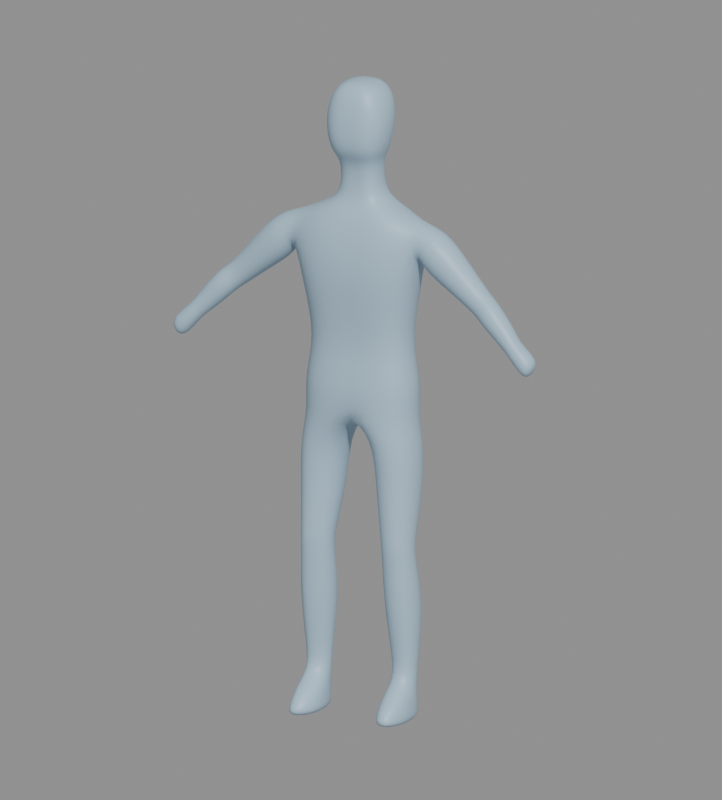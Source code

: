# Source: cage_humain.blend  (saved by Blender 5.3.31; exported with 4.5.12 LTS)
import bpy
from mathutils import Matrix  # noqa: F401  (used for matrix-valued properties, if any)

bpy.ops.wm.read_factory_settings(use_empty=True)
scene = bpy.context.scene
scene.name = 'Atelier · cage humaine'

# ---- collections
col_studio = bpy.data.collections.new('Studio'); scene.collection.children.link(col_studio)

# ---- materials (node trees are filled in below, after node groups)
mat_argile_bleue = bpy.data.materials.new('Argile bleue')
mat_argile_bleue.diffuse_color = (0.41, 0.58, 0.72, 1.0)

# ---- material node trees
mat_argile_bleue.use_nodes = True; mat_argile_bleue.node_tree.nodes.clear()
_N = mat_argile_bleue.node_tree.nodes; _L = mat_argile_bleue.node_tree.links
n0 = _N.new('ShaderNodeBsdfPrincipled'); n0.name = 'Principled BSDF'; n0.location = (-200, 100)
n0.inputs[0].default_value = (0.41, 0.58, 0.72, 1.0)
n0.inputs[10].default_value = 0.005
n1 = _N.new('ShaderNodeOutputMaterial'); n1.name = 'Material Output'; n1.location = (200, 100)
_L.new(n0.outputs[0], n1.inputs[0])
n1.is_active_output = True

# ---- cameras
cam_vue_de_contr_le = bpy.data.cameras.new('Vue de contrôle')
cam_vue_de_contr_le.type = 'ORTHO'
cam_vue_de_contr_le.clip_end = 200.0
cam_vue_de_contr_le.ortho_scale = 2.22

# ---- meshes
me_geo_cage_humaine = bpy.data.meshes.new('GEO_Cage_Humaine')
me_geo_cage_humaine.from_pydata([(0.162, -0.0397, 0.87), (0.162, 0.0637, 0.87), (0.09234, 0.106, 0.87), (0.0, 0.106, 0.87), (-0.09234, 0.106, 0.87), (-0.162, 0.0637, 0.87), (-0.162, -0.0397, 0.87), (-0.09234, -0.082, 0.87), (0.0, -0.082, 0.87), (0.09234, -0.082, 0.87), (0.172, -0.0419, 0.97), (0.172, 0.0659, 0.97), (0.09804, 0.11, 0.97), (0.0, 0.11, 0.97), (-0.09804, 0.11, 0.97), (-0.172, 0.0659, 0.97), (-0.172, -0.0419, 0.97), (-0.09804, -0.086, 0.97), (0.0, -0.086, 0.97), (0.09804, -0.086, 0.97), (0.142, -0.028, 1.08), (0.142, 0.06, 1.08), (0.08094, 0.096, 1.08), (0.0, 0.096, 1.08), (-0.08094, 0.096, 1.08), (-0.142, 0.06, 1.08), (-0.142, -0.028, 1.08), (-0.08094, -0.064, 1.08), (0.0, -0.064, 1.08), (0.08094, -0.064, 1.08), (0.173, -0.04855, 1.24), (0.173, 0.06255, 1.24), (0.09861, 0.108, 1.24), (0.0, 0.108, 1.24), (-0.09861, 0.108, 1.24), (-0.173, 0.06255, 1.24), (-0.173, -0.04855, 1.24), (-0.09861, -0.094, 1.24), (0.0, -0.094, 1.24), (0.09861, -0.094, 1.24), (0.197, -0.0528, 1.35), (0.197, 0.0528, 1.35), (0.1123, 0.096, 1.35), (0.0, 0.096, 1.35), (-0.1123, 0.096, 1.35), (-0.197, 0.0528, 1.35), (-0.197, -0.0528, 1.35), (-0.1123, -0.096, 1.35), (0.0, -0.096, 1.35), (0.1123, -0.096, 1.35), (0.181, -0.03665, 1.44), (0.181, 0.05465, 1.44), (0.1032, 0.092, 1.44), (0.0, 0.092, 1.44), (-0.1032, 0.092, 1.44), (-0.181, 0.05465, 1.44), (-0.181, -0.03665, 1.44), (-0.1032, -0.074, 1.44), (0.0, -0.074, 1.44), (0.1032, -0.074, 1.44), (0.084, -0.0183, 1.48), (0.084, 0.0543, 1.48), (0.04788, 0.084, 1.48), (0.0, 0.084, 1.48), (-0.04788, 0.084, 1.48), (-0.084, 0.0543, 1.48), (-0.084, -0.0183, 1.48), (-0.04788, -0.048, 1.48), (0.0, -0.048, 1.48), (0.04788, -0.048, 1.48), (0.059, -0.01315, 1.52), (0.059, 0.04515, 1.52), (0.03363, 0.069, 1.52), (0.0, 0.069, 1.52), (-0.03363, 0.069, 1.52), (-0.059, 0.04515, 1.52), (-0.059, -0.01315, 1.52), (-0.03363, -0.037, 1.52), (0.0, -0.037, 1.52), (0.03363, -0.037, 1.52), (0.058, -0.01915, 1.6), (0.058, 0.03915, 1.6), (0.03306, 0.063, 1.6), (0.0, 0.063, 1.6), (-0.03306, 0.063, 1.6), (-0.058, 0.03915, 1.6), (-0.058, -0.01915, 1.6), (-0.03306, -0.043, 1.6), (0.0, -0.043, 1.6), (0.03306, -0.043, 1.6), (0.081, -0.04725, 1.63), (0.081, 0.03525, 1.63), (0.04617, 0.069, 1.63), (0.0, 0.069, 1.63), (-0.04617, 0.069, 1.63), (-0.081, 0.03525, 1.63), (-0.081, -0.04725, 1.63), (-0.04617, -0.081, 1.63), (0.0, -0.081, 1.63), (0.04617, -0.081, 1.63), (0.098, -0.04665, 1.71), (0.098, 0.04465, 1.71), (0.05586, 0.082, 1.71), (0.0, 0.082, 1.71), (-0.05586, 0.082, 1.71), (-0.098, 0.04465, 1.71), (-0.098, -0.04665, 1.71), (-0.05586, -0.084, 1.71), (0.0, -0.084, 1.71), (0.05586, -0.084, 1.71), (0.086, -0.034, 1.79), (0.086, 0.054, 1.79), (0.04902, 0.09, 1.79), (0.0, 0.09, 1.79), (-0.04902, 0.09, 1.79), (-0.086, 0.054, 1.79), (-0.086, -0.034, 1.79), (-0.04902, -0.07, 1.79), (0.0, -0.07, 1.79), (0.04902, -0.07, 1.79), (0.042, -0.01605, 1.83), (0.042, 0.04005, 1.83), (0.02394, 0.063, 1.83), (0.0, 0.063, 1.83), (-0.02394, 0.063, 1.83), (-0.042, 0.04005, 1.83), (-0.042, -0.01605, 1.83), (-0.02394, -0.039, 1.83), (0.0, -0.039, 1.83), (0.02394, -0.039, 1.83), (-0.1953, 0.067, 1.306), (-0.1953, -0.065, 1.306), (-0.2607, -0.065, 1.424), (-0.2607, 0.067, 1.424), (-0.2772, 0.052, 1.252), (-0.2772, -0.056, 1.252), (-0.3288, -0.056, 1.344), (-0.3288, 0.052, 1.344), (-0.3472, 0.038, 1.203), (-0.3472, -0.046, 1.203), (-0.3868, -0.046, 1.275), (-0.3868, 0.038, 1.275), (-0.3751, 0.03, 1.184), (-0.3751, -0.054, 1.184), (-0.4129, -0.054, 1.252), (-0.4129, 0.03, 1.252), (-0.3962, 0.023, 1.163), (-0.3962, -0.061, 1.163), (-0.4358, -0.061, 1.235), (-0.4358, 0.023, 1.235), (-0.4549, 0.01, 1.113), (-0.4549, -0.062, 1.113), (-0.4871, -0.062, 1.171), (-0.4871, 0.01, 1.171), (-0.4757, -0.002, 1.098), (-0.4757, -0.066, 1.098), (-0.5023, -0.066, 1.146), (-0.5023, -0.002, 1.146), (-0.5109, 0.001, 1.054), (-0.5109, -0.073, 1.054), (-0.5431, -0.073, 1.112), (-0.5431, 0.001, 1.112), (-0.5392, -0.009, 1.033), (-0.5392, -0.069, 1.033), (-0.5668, -0.069, 1.083), (-0.5668, -0.009, 1.083), (-0.05244, 0.08456, 0.79), (-0.1379, 0.095, 0.79), (-0.178, 0.04106, 0.79), (-0.178, -0.0355, 0.79), (-0.14, -0.079, 0.79), (-0.04076, -0.03811, 0.79), (-0.06004, 0.07464, 0.66), (-0.1396, 0.084, 0.66), (-0.177, 0.03564, 0.66), (-0.177, -0.033, 0.66), (-0.1416, -0.072, 0.66), (-0.04916, -0.03534, 0.66), (-0.07884, 0.03792, 0.54), (-0.1408, 0.045, 0.54), (-0.17, 0.00842, 0.54), (-0.17, -0.0435, 0.54), (-0.1424, -0.073, 0.54), (-0.07036, -0.04527, 0.54), (-0.08228, 0.02764, 0.5), (-0.1419, 0.034, 0.5), (-0.17, 0.00114, 0.5), (-0.17, -0.0455, 0.5), (-0.1435, -0.072, 0.5), (-0.07412, -0.04709, 0.5), (-0.08328, 0.03264, 0.46), (-0.1429, 0.039, 0.46), (-0.171, 0.00614, 0.46), (-0.171, -0.0405, 0.46), (-0.1445, -0.067, 0.46), (-0.07512, -0.04209, 0.46), (-0.08196, 0.06032, 0.34), (-0.1487, 0.068, 0.34), (-0.18, 0.02832, 0.34), (-0.18, -0.028, 0.34), (-0.1504, -0.06, 0.34), (-0.07284, -0.02992, 0.34), (-0.09848, 0.04872, 0.2), (-0.1464, 0.054, 0.2), (-0.169, 0.02672, 0.2), (-0.169, -0.012, 0.2), (-0.1477, -0.034, 0.2), (-0.09192, -0.01332, 0.2), (-0.1021, 0.0408, 0.125), (-0.1442, 0.045, 0.125), (-0.164, 0.0233, 0.125), (-0.164, -0.0075, 0.125), (-0.1453, -0.025, 0.125), (-0.09632, -0.00855, 0.125), (-0.09804, 0.04, 0.086), (-0.1484, 0.049, 0.086), (-0.172, 0.0025, 0.086), (-0.172, -0.0635, 0.086), (-0.1496, -0.101, 0.086), (-0.09116, -0.06575, 0.086), (-0.09516, 0.04264, 0.04), (-0.1502, 0.055, 0.04), (-0.176, -0.00886, 0.04), (-0.176, -0.0995, 0.04), (-0.1516, -0.151, 0.04), (-0.08764, -0.1026, 0.04), (-0.09688, 0.04316, 0.008), (-0.1507, 0.056, 0.008), (-0.176, -0.01034, 0.008), (-0.176, -0.1045, 0.008), (-0.1521, -0.158, 0.008), (-0.08952, -0.1077, 0.008), (0.1953, -0.065, 1.306), (0.1953, 0.067, 1.306), (0.2607, 0.067, 1.424), (0.2607, -0.065, 1.424), (0.2772, -0.056, 1.252), (0.2772, 0.052, 1.252), (0.3288, 0.052, 1.344), (0.3288, -0.056, 1.344), (0.3472, -0.046, 1.203), (0.3472, 0.038, 1.203), (0.3868, 0.038, 1.275), (0.3868, -0.046, 1.275), (0.3751, -0.054, 1.184), (0.3751, 0.03, 1.184), (0.4129, 0.03, 1.252), (0.4129, -0.054, 1.252), (0.3962, -0.061, 1.163), (0.3962, 0.023, 1.163), (0.4358, 0.023, 1.235), (0.4358, -0.061, 1.235), (0.4549, -0.062, 1.113), (0.4549, 0.01, 1.113), (0.4871, 0.01, 1.171), (0.4871, -0.062, 1.171), (0.4757, -0.066, 1.098), (0.4757, -0.002, 1.098), (0.5023, -0.002, 1.146), (0.5023, -0.066, 1.146), (0.5109, -0.073, 1.054), (0.5109, 0.001, 1.054), (0.5431, 0.001, 1.112), (0.5431, -0.073, 1.112), (0.5392, -0.069, 1.033), (0.5392, -0.009, 1.033), (0.5668, -0.009, 1.083), (0.5668, -0.069, 1.083), (0.05244, -0.06856, 0.79), (0.1379, -0.079, 0.79), (0.178, -0.02506, 0.79), (0.178, 0.0515, 0.79), (0.14, 0.095, 0.79), (0.04076, 0.05411, 0.79), (0.06004, -0.06264, 0.66), (0.1396, -0.072, 0.66), (0.177, -0.02364, 0.66), (0.177, 0.045, 0.66), (0.1416, 0.084, 0.66), (0.04916, 0.04734, 0.66), (0.07884, -0.06592, 0.54), (0.1408, -0.073, 0.54), (0.17, -0.03642, 0.54), (0.17, 0.0155, 0.54), (0.1424, 0.045, 0.54), (0.07036, 0.01727, 0.54), (0.08228, -0.06564, 0.5), (0.1419, -0.072, 0.5), (0.17, -0.03914, 0.5), (0.17, 0.0075, 0.5), (0.1435, 0.034, 0.5), (0.07412, 0.00909, 0.5), (0.08328, -0.06064, 0.46), (0.1429, -0.067, 0.46), (0.171, -0.03414, 0.46), (0.171, 0.0125, 0.46), (0.1445, 0.039, 0.46), (0.07512, 0.01409, 0.46), (0.08196, -0.05232, 0.34), (0.1487, -0.06, 0.34), (0.18, -0.02032, 0.34), (0.18, 0.036, 0.34), (0.1504, 0.068, 0.34), (0.07284, 0.03792, 0.34), (0.09848, -0.02872, 0.2), (0.1464, -0.034, 0.2), (0.169, -0.00672, 0.2), (0.169, 0.032, 0.2), (0.1477, 0.054, 0.2), (0.09192, 0.03332, 0.2), (0.1021, -0.0208, 0.125), (0.1442, -0.025, 0.125), (0.164, -0.0033, 0.125), (0.164, 0.0275, 0.125), (0.1453, 0.045, 0.125), (0.09632, 0.02855, 0.125), (0.09804, -0.092, 0.086), (0.1484, -0.101, 0.086), (0.172, -0.0545, 0.086), (0.172, 0.0115, 0.086), (0.1496, 0.049, 0.086), (0.09116, 0.01375, 0.086), (0.09516, -0.1386, 0.04), (0.1502, -0.151, 0.04), (0.176, -0.08714, 0.04), (0.176, 0.0035, 0.04), (0.1516, 0.055, 0.04), (0.08764, 0.00659, 0.04), (0.09688, -0.1452, 0.008), (0.1507, -0.158, 0.008), (0.176, -0.09166, 0.008), (0.176, 0.0025, 0.008), (0.1521, 0.056, 0.008), (0.08952, 0.00571, 0.008)], [], [(0, 1, 11, 10), (1, 2, 12, 11), (2, 3, 13, 12), (3, 4, 14, 13), (4, 5, 15, 14), (5, 6, 16, 15), (6, 7, 17, 16), (7, 8, 18, 17), (8, 9, 19, 18), (9, 0, 10, 19), (10, 11, 21, 20), (11, 12, 22, 21), (12, 13, 23, 22), (13, 14, 24, 23), (14, 15, 25, 24), (15, 16, 26, 25), (16, 17, 27, 26), (17, 18, 28, 27), (18, 19, 29, 28), (19, 10, 20, 29), (20, 21, 31, 30), (21, 22, 32, 31), (22, 23, 33, 32), (23, 24, 34, 33), (24, 25, 35, 34), (25, 26, 36, 35), (26, 27, 37, 36), (27, 28, 38, 37), (28, 29, 39, 38), (29, 20, 30, 39), (30, 31, 41, 40), (31, 32, 42, 41), (32, 33, 43, 42), (33, 34, 44, 43), (34, 35, 45, 44), (35, 36, 46, 45), (36, 37, 47, 46), (37, 38, 48, 47), (38, 39, 49, 48), (39, 30, 40, 49), (41, 42, 52, 51), (42, 43, 53, 52), (43, 44, 54, 53), (44, 45, 55, 54), (46, 47, 57, 56), (47, 48, 58, 57), (48, 49, 59, 58), (49, 40, 50, 59), (50, 51, 61, 60), (51, 52, 62, 61), (52, 53, 63, 62), (53, 54, 64, 63), (54, 55, 65, 64), (55, 56, 66, 65), (56, 57, 67, 66), (57, 58, 68, 67), (58, 59, 69, 68), (59, 50, 60, 69), (60, 61, 71, 70), (61, 62, 72, 71), (62, 63, 73, 72), (63, 64, 74, 73), (64, 65, 75, 74), (65, 66, 76, 75), (66, 67, 77, 76), (67, 68, 78, 77), (68, 69, 79, 78), (69, 60, 70, 79), (70, 71, 81, 80), (71, 72, 82, 81), (72, 73, 83, 82), (73, 74, 84, 83), (74, 75, 85, 84), (75, 76, 86, 85), (76, 77, 87, 86), (77, 78, 88, 87), (78, 79, 89, 88), (79, 70, 80, 89), (80, 81, 91, 90), (81, 82, 92, 91), (82, 83, 93, 92), (83, 84, 94, 93), (84, 85, 95, 94), (85, 86, 96, 95), (86, 87, 97, 96), (87, 88, 98, 97), (88, 89, 99, 98), (89, 80, 90, 99), (90, 91, 101, 100), (91, 92, 102, 101), (92, 93, 103, 102), (93, 94, 104, 103), (94, 95, 105, 104), (95, 96, 106, 105), (96, 97, 107, 106), (97, 98, 108, 107), (98, 99, 109, 108), (99, 90, 100, 109), (100, 101, 111, 110), (101, 102, 112, 111), (102, 103, 113, 112), (103, 104, 114, 113), (104, 105, 115, 114), (105, 106, 116, 115), (106, 107, 117, 116), (107, 108, 118, 117), (108, 109, 119, 118), (109, 100, 110, 119), (110, 111, 121, 120), (111, 112, 122, 121), (112, 113, 123, 122), (113, 114, 124, 123), (114, 115, 125, 124), (115, 116, 126, 125), (116, 117, 127, 126), (117, 118, 128, 127), (118, 119, 129, 128), (119, 110, 120, 129), (120, 121, 122, 123, 124, 125, 126, 127, 128, 129), (45, 46, 131, 130), (46, 56, 132, 131), (56, 55, 133, 132), (55, 45, 130, 133), (130, 131, 135, 134), (131, 132, 136, 135), (132, 133, 137, 136), (133, 130, 134, 137), (134, 135, 139, 138), (135, 136, 140, 139), (136, 137, 141, 140), (137, 134, 138, 141), (138, 139, 143, 142), (139, 140, 144, 143), (140, 141, 145, 144), (141, 138, 142, 145), (142, 143, 147, 146), (143, 144, 148, 147), (144, 145, 149, 148), (145, 142, 146, 149), (146, 147, 151, 150), (147, 148, 152, 151), (148, 149, 153, 152), (149, 146, 150, 153), (150, 151, 155, 154), (151, 152, 156, 155), (152, 153, 157, 156), (153, 150, 154, 157), (154, 155, 159, 158), (155, 156, 160, 159), (156, 157, 161, 160), (157, 154, 158, 161), (158, 159, 163, 162), (159, 160, 164, 163), (160, 161, 165, 164), (161, 158, 162, 165), (162, 163, 164, 165), (3, 166, 167, 4), (4, 167, 168, 5), (5, 168, 169, 6), (6, 169, 170, 7), (7, 170, 171, 8), (8, 171, 166, 3), (166, 172, 173, 167), (167, 173, 174, 168), (168, 174, 175, 169), (169, 175, 176, 170), (170, 176, 177, 171), (171, 177, 172, 166), (172, 178, 179, 173), (173, 179, 180, 174), (174, 180, 181, 175), (175, 181, 182, 176), (176, 182, 183, 177), (177, 183, 178, 172), (178, 184, 185, 179), (179, 185, 186, 180), (180, 186, 187, 181), (181, 187, 188, 182), (182, 188, 189, 183), (183, 189, 184, 178), (184, 190, 191, 185), (185, 191, 192, 186), (186, 192, 193, 187), (187, 193, 194, 188), (188, 194, 195, 189), (189, 195, 190, 184), (190, 196, 197, 191), (191, 197, 198, 192), (192, 198, 199, 193), (193, 199, 200, 194), (194, 200, 201, 195), (195, 201, 196, 190), (196, 202, 203, 197), (197, 203, 204, 198), (198, 204, 205, 199), (199, 205, 206, 200), (200, 206, 207, 201), (201, 207, 202, 196), (202, 208, 209, 203), (203, 209, 210, 204), (204, 210, 211, 205), (205, 211, 212, 206), (206, 212, 213, 207), (207, 213, 208, 202), (208, 214, 215, 209), (209, 215, 216, 210), (210, 216, 217, 211), (211, 217, 218, 212), (212, 218, 219, 213), (213, 219, 214, 208), (214, 220, 221, 215), (215, 221, 222, 216), (216, 222, 223, 217), (217, 223, 224, 218), (218, 224, 225, 219), (219, 225, 220, 214), (220, 226, 227, 221), (221, 227, 228, 222), (222, 228, 229, 223), (223, 229, 230, 224), (224, 230, 231, 225), (225, 231, 226, 220), (226, 231, 230, 229, 228, 227), (40, 41, 233, 232), (41, 51, 234, 233), (51, 50, 235, 234), (50, 40, 232, 235), (232, 233, 237, 236), (233, 234, 238, 237), (234, 235, 239, 238), (235, 232, 236, 239), (236, 237, 241, 240), (237, 238, 242, 241), (238, 239, 243, 242), (239, 236, 240, 243), (240, 241, 245, 244), (241, 242, 246, 245), (242, 243, 247, 246), (243, 240, 244, 247), (244, 245, 249, 248), (245, 246, 250, 249), (246, 247, 251, 250), (247, 244, 248, 251), (248, 249, 253, 252), (249, 250, 254, 253), (250, 251, 255, 254), (251, 248, 252, 255), (252, 253, 257, 256), (253, 254, 258, 257), (254, 255, 259, 258), (255, 252, 256, 259), (256, 257, 261, 260), (257, 258, 262, 261), (258, 259, 263, 262), (259, 256, 260, 263), (260, 261, 265, 264), (261, 262, 266, 265), (262, 263, 267, 266), (263, 260, 264, 267), (264, 265, 266, 267), (8, 268, 269, 9), (9, 269, 270, 0), (0, 270, 271, 1), (1, 271, 272, 2), (2, 272, 273, 3), (3, 273, 268, 8), (268, 274, 275, 269), (269, 275, 276, 270), (270, 276, 277, 271), (271, 277, 278, 272), (272, 278, 279, 273), (273, 279, 274, 268), (274, 280, 281, 275), (275, 281, 282, 276), (276, 282, 283, 277), (277, 283, 284, 278), (278, 284, 285, 279), (279, 285, 280, 274), (280, 286, 287, 281), (281, 287, 288, 282), (282, 288, 289, 283), (283, 289, 290, 284), (284, 290, 291, 285), (285, 291, 286, 280), (286, 292, 293, 287), (287, 293, 294, 288), (288, 294, 295, 289), (289, 295, 296, 290), (290, 296, 297, 291), (291, 297, 292, 286), (292, 298, 299, 293), (293, 299, 300, 294), (294, 300, 301, 295), (295, 301, 302, 296), (296, 302, 303, 297), (297, 303, 298, 292), (298, 304, 305, 299), (299, 305, 306, 300), (300, 306, 307, 301), (301, 307, 308, 302), (302, 308, 309, 303), (303, 309, 304, 298), (304, 310, 311, 305), (305, 311, 312, 306), (306, 312, 313, 307), (307, 313, 314, 308), (308, 314, 315, 309), (309, 315, 310, 304), (310, 316, 317, 311), (311, 317, 318, 312), (312, 318, 319, 313), (313, 319, 320, 314), (314, 320, 321, 315), (315, 321, 316, 310), (316, 322, 323, 317), (317, 323, 324, 318), (318, 324, 325, 319), (319, 325, 326, 320), (320, 326, 327, 321), (321, 327, 322, 316), (322, 328, 329, 323), (323, 329, 330, 324), (324, 330, 331, 325), (325, 331, 332, 326), (326, 332, 333, 327), (327, 333, 328, 322), (328, 333, 332, 331, 330, 329)])
me_geo_cage_humaine.polygons.foreach_set('use_smooth', [True] * 327)
me_geo_cage_humaine.materials.append(mat_argile_bleue)
me_geo_cage_humaine.update()
arm_armature___atelier = bpy.data.armatures.new('Armature · atelier')  # bones are not reproduced

# ---- objects
ob_geo_cage_humaine = bpy.data.objects.new('GEO_Cage_Humaine', me_geo_cage_humaine)
ob_rig_atelier = bpy.data.objects.new('RIG_Atelier', arm_armature___atelier)
ob_vue_de_contr_le = bpy.data.objects.new('Vue de contrôle', cam_vue_de_contr_le)

# ---- transforms, parenting, visibility, modifiers, constraints
ob_geo_cage_humaine.parent = ob_rig_atelier
ob_geo_cage_humaine.location = (0.0, 0.0, 0.0)
_vg = ob_geo_cage_humaine.vertex_groups.new(name='bassin')
for _i, _w in zip([0, 1, 2, 3, 4, 5, 6, 7, 8, 9, 10, 11, 12, 13, 14, 15, 16, 17, 18, 19, 20, 21, 22, 23, 24, 25, 26, 27, 28, 29, 30, 31, 32, 33, 34, 35, 36, 37, 38, 39, 166, 167, 168, 169, 170, 171, 268, 269, 270, 271, 272, 273], [0.06488, 0.08751, 0.2945, 0.771, 0.2945, 0.08751, 0.06488, 0.2374, 0.8056, 0.2374, 0.6541, 0.6462, 0.6919, 0.7522, 0.6919, 0.6462, 0.6541, 0.7176, 0.7957, 0.7176, 0.4385, 0.4435, 0.4265, 0.4024, 0.4265, 0.4435, 0.4385, 0.4089, 0.3692, 0.4089, 0.1182, 0.1237, 0.07759, 0.0412, 0.07759, 0.1237, 0.1182, 0.0668, 0.03147, 0.0668, 0.2964, 0.09417, 0.04113, 0.03447, 0.05753, 0.2796, 0.2329, 0.05833, 0.03238, 0.04633, 0.09269, 0.3242]): _vg.add([_i], _w, 'REPLACE')
_vg = ob_geo_cage_humaine.vertex_groups.new(name='thorax')
for _i, _w in zip([10, 11, 12, 13, 14, 15, 16, 17, 18, 19, 20, 21, 22, 23, 24, 25, 26, 27, 28, 29, 30, 31, 32, 33, 34, 35, 36, 37, 38, 39, 40, 41, 42, 43, 44, 45, 46, 47, 48, 49, 50, 51, 52, 53, 54, 55, 56, 57, 58, 59, 60, 61, 62, 63, 64, 65, 66, 67, 68, 69, 70, 71, 72, 73, 74, 75, 76, 77, 78, 79, 130, 131, 232, 233], [0.3459, 0.3538, 0.3081, 0.2478, 0.3081, 0.3538, 0.3459, 0.2824, 0.2043, 0.2824, 0.5615, 0.5565, 0.5735, 0.5976, 0.5735, 0.5565, 0.5615, 0.5911, 0.6308, 0.5911, 0.8818, 0.8763, 0.9224, 0.9588, 0.9224, 0.8763, 0.8818, 0.9332, 0.9685, 0.9332, 0.02036, 0.02216, 0.7434, 0.8338, 0.7434, 0.02216, 0.02036, 0.7434, 0.8338, 0.7434, 0.513, 0.5125, 0.5197, 0.5313, 0.5197, 0.5125, 0.513, 0.522, 0.5375, 0.522, 0.3927, 0.4061, 0.4031, 0.3907, 0.4031, 0.4061, 0.3927, 0.3734, 0.3517, 0.3734, 0.1946, 0.2184, 0.2228, 0.2091, 0.2228, 0.2184, 0.1946, 0.1781, 0.1606, 0.1781, 0.04808, 0.04134, 0.04134, 0.04808]): _vg.add([_i], _w, 'REPLACE')
_vg = ob_geo_cage_humaine.vertex_groups.new(name='cou')
for _i, _w in zip([42, 43, 44, 47, 48, 49, 50, 51, 52, 53, 54, 55, 56, 57, 58, 59, 60, 61, 62, 63, 64, 65, 66, 67, 68, 69, 70, 71, 72, 73, 74, 75, 76, 77, 78, 79, 80, 81, 82, 83, 84, 85, 86, 87, 88, 89, 90, 91, 92, 93, 94, 95, 96, 97, 98, 99, 100, 101, 102, 103, 104, 105, 106, 107, 108, 109, 110, 111, 112, 113, 114, 115, 116, 117, 118, 119, 120, 121, 122, 123, 124, 125, 126, 127, 128, 129], [0.2566, 0.1662, 0.2566, 0.2566, 0.1662, 0.2566, 0.487, 0.4875, 0.4803, 0.4687, 0.4803, 0.4875, 0.487, 0.478, 0.4625, 0.478, 0.6073, 0.5939, 0.5969, 0.6093, 0.5969, 0.5939, 0.6073, 0.6266, 0.6483, 0.6266, 0.8054, 0.7816, 0.7772, 0.7909, 0.7772, 0.7816, 0.8054, 0.8219, 0.8394, 0.8219, 0.5326, 0.5299, 0.5296, 0.532, 0.5296, 0.5299, 0.5326, 0.5347, 0.5381, 0.5347, 0.4623, 0.4602, 0.458, 0.4517, 0.458, 0.4602, 0.4623, 0.4621, 0.4571, 0.4621, 0.2184, 0.2168, 0.2014, 0.1703, 0.2014, 0.2168, 0.2184, 0.2044, 0.1738, 0.2044, 0.04518, 0.05319, 0.05407, 0.04316, 0.05407, 0.05319, 0.04518, 0.03965, 0.02954, 0.03965, 0.01305, 0.01604, 0.01885, 0.01746, 0.01885, 0.01604, 0.01305, 0.01321, 0.01201, 0.01321]): _vg.add([_i], _w, 'REPLACE')
_vg = ob_geo_cage_humaine.vertex_groups.new(name='tete')
for _i, _w in zip([80, 81, 82, 83, 84, 85, 86, 87, 88, 89, 90, 91, 92, 93, 94, 95, 96, 97, 98, 99, 100, 101, 102, 103, 104, 105, 106, 107, 108, 109, 110, 111, 112, 113, 114, 115, 116, 117, 118, 119, 120, 121, 122, 123, 124, 125, 126, 127, 128, 129], [0.4674, 0.4701, 0.4704, 0.468, 0.4704, 0.4701, 0.4674, 0.4653, 0.4619, 0.4653, 0.5377, 0.5398, 0.542, 0.5483, 0.542, 0.5398, 0.5377, 0.5379, 0.5429, 0.5379, 0.7816, 0.7832, 0.7986, 0.8297, 0.7986, 0.7832, 0.7816, 0.7956, 0.8262, 0.7956, 0.9548, 0.9468, 0.9459, 0.9568, 0.9459, 0.9468, 0.9548, 0.9603, 0.9705, 0.9603, 0.9869, 0.984, 0.9812, 0.9825, 0.9812, 0.984, 0.9869, 0.9868, 0.988, 0.9868]): _vg.add([_i], _w, 'REPLACE')
_vg = ob_geo_cage_humaine.vertex_groups.new(name='bras.L')
for _i, _w in zip([40, 41, 232, 233, 234, 235, 236, 237, 238, 239, 240, 241, 242, 243, 244, 245, 246, 247, 248, 249, 250, 251], [0.9796, 0.9778, 0.9587, 0.9519, 0.9788, 0.9783, 0.8729, 0.8752, 0.9069, 0.9047, 0.56, 0.5775, 0.6406, 0.6259, 0.4346, 0.4613, 0.5177, 0.4932, 0.2985, 0.3439, 0.4166, 0.3898]): _vg.add([_i], _w, 'REPLACE')
_vg = ob_geo_cage_humaine.vertex_groups.new(name='avantbras.L')
for _i, _w in zip([234, 235, 236, 237, 238, 239, 240, 241, 242, 243, 244, 245, 246, 247, 248, 249, 250, 251, 252, 253, 254, 255, 256, 257, 258, 259, 260, 261, 262, 263, 264, 265, 266, 267], [0.02119, 0.02167, 0.1271, 0.1248, 0.09312, 0.09534, 0.44, 0.4225, 0.3594, 0.3741, 0.5654, 0.5387, 0.4823, 0.5068, 0.7015, 0.6561, 0.5834, 0.6102, 0.5294, 0.5524, 0.6259, 0.5871, 0.4733, 0.487, 0.5214, 0.5069, 0.253, 0.2565, 0.3496, 0.3419, 0.1275, 0.122, 0.1682, 0.1735]): _vg.add([_i], _w, 'REPLACE')
_vg = ob_geo_cage_humaine.vertex_groups.new(name='main.L')
for _i, _w in zip([252, 253, 254, 255, 256, 257, 258, 259, 260, 261, 262, 263, 264, 265, 266, 267], [0.4706, 0.4476, 0.3741, 0.4129, 0.5267, 0.513, 0.4786, 0.4931, 0.747, 0.7435, 0.6504, 0.6581, 0.8725, 0.878, 0.8318, 0.8265]): _vg.add([_i], _w, 'REPLACE')
_vg = ob_geo_cage_humaine.vertex_groups.new(name='cuisse.L')
for _i, _w in zip([0, 1, 2, 9, 268, 269, 270, 271, 272, 273, 274, 275, 276, 277, 278, 279, 280, 281, 282, 283, 284, 285, 286, 287, 288, 289, 290, 291, 292, 293, 294, 295, 296, 297, 298, 299, 300, 301, 302, 303], [0.9351, 0.9125, 0.7055, 0.7626, 0.7671, 0.9417, 0.9676, 0.9537, 0.9073, 0.6758, 0.9673, 0.97, 0.9708, 0.959, 0.9491, 0.9612, 0.7111, 0.7056, 0.7072, 0.6972, 0.6931, 0.717, 0.5077, 0.4968, 0.4884, 0.4847, 0.4877, 0.5036, 0.293, 0.2827, 0.2732, 0.2745, 0.2777, 0.2816, 0.02733, 0.02537, 0.0235, 0.0279, 0.03216, 0.02762]): _vg.add([_i], _w, 'REPLACE')
_vg = ob_geo_cage_humaine.vertex_groups.new(name='tibia.L')
for _i, _w in zip([274, 275, 276, 277, 278, 279, 280, 281, 282, 283, 284, 285, 286, 287, 288, 289, 290, 291, 292, 293, 294, 295, 296, 297, 298, 299, 300, 301, 302, 303, 304, 305, 306, 307, 308, 309, 310, 311, 312, 313, 314, 315, 316, 317, 318, 319, 320, 321, 322, 323, 324, 325, 326, 327, 328, 329, 330, 331, 332, 333], [0.03272, 0.02996, 0.0292, 0.04098, 0.05094, 0.0388, 0.2889, 0.2944, 0.2928, 0.3028, 0.3069, 0.283, 0.4923, 0.5032, 0.5116, 0.5153, 0.5123, 0.4964, 0.707, 0.7173, 0.7268, 0.7255, 0.7223, 0.7184, 0.9727, 0.9746, 0.9765, 0.9721, 0.9678, 0.9724, 0.7771, 0.7706, 0.7765, 0.7796, 0.7834, 0.7945, 0.4079, 0.3888, 0.432, 0.4705, 0.4926, 0.4784, 0.08808, 0.06933, 0.1657, 0.3237, 0.365, 0.3279, 0.01849, 0.01396, 0.05306, 0.2357, 0.3149, 0.2421, 0.01386, 0.01156, 0.03988, 0.2115, 0.3074, 0.2171]): _vg.add([_i], _w, 'REPLACE')
_vg = ob_geo_cage_humaine.vertex_groups.new(name='pied.L')
for _i, _w in zip([304, 305, 306, 307, 308, 309, 310, 311, 312, 313, 314, 315, 316, 317, 318, 319, 320, 321, 322, 323, 324, 325, 326, 327, 328, 329, 330, 331, 332, 333], [0.2229, 0.2294, 0.2235, 0.2204, 0.2166, 0.2055, 0.5921, 0.6112, 0.568, 0.5295, 0.5074, 0.5216, 0.9119, 0.9307, 0.8343, 0.6763, 0.635, 0.6721, 0.9815, 0.986, 0.9469, 0.7643, 0.6851, 0.7579, 0.9861, 0.9884, 0.9601, 0.7885, 0.6926, 0.7829]): _vg.add([_i], _w, 'REPLACE')
_vg = ob_geo_cage_humaine.vertex_groups.new(name='bras.R')
for _i, _w in zip([45, 46, 130, 131, 132, 133, 134, 135, 136, 137, 138, 139, 140, 141, 142, 143, 144, 145, 146, 147, 148, 149], [0.9778, 0.9796, 0.9519, 0.9587, 0.9783, 0.9788, 0.8752, 0.8729, 0.9047, 0.9069, 0.5775, 0.56, 0.6259, 0.6406, 0.4613, 0.4346, 0.4932, 0.5177, 0.3439, 0.2985, 0.3898, 0.4166]): _vg.add([_i], _w, 'REPLACE')
_vg = ob_geo_cage_humaine.vertex_groups.new(name='avantbras.R')
for _i, _w in zip([132, 133, 134, 135, 136, 137, 138, 139, 140, 141, 142, 143, 144, 145, 146, 147, 148, 149, 150, 151, 152, 153, 154, 155, 156, 157, 158, 159, 160, 161, 162, 163, 164, 165], [0.02167, 0.02119, 0.1248, 0.1271, 0.09534, 0.09312, 0.4225, 0.44, 0.3741, 0.3594, 0.5387, 0.5654, 0.5068, 0.4823, 0.6561, 0.7015, 0.6102, 0.5834, 0.5524, 0.5294, 0.5871, 0.6259, 0.487, 0.4733, 0.5069, 0.5214, 0.2565, 0.253, 0.3419, 0.3496, 0.122, 0.1275, 0.1735, 0.1682]): _vg.add([_i], _w, 'REPLACE')
_vg = ob_geo_cage_humaine.vertex_groups.new(name='main.R')
for _i, _w in zip([150, 151, 152, 153, 154, 155, 156, 157, 158, 159, 160, 161, 162, 163, 164, 165], [0.4476, 0.4706, 0.4129, 0.3741, 0.513, 0.5267, 0.4931, 0.4786, 0.7435, 0.747, 0.6581, 0.6504, 0.878, 0.8725, 0.8265, 0.8318]): _vg.add([_i], _w, 'REPLACE')
_vg = ob_geo_cage_humaine.vertex_groups.new(name='cuisse.R')
for _i, _w in zip([3, 4, 5, 6, 7, 8, 166, 167, 168, 169, 170, 171, 172, 173, 174, 175, 176, 177, 178, 179, 180, 181, 182, 183, 184, 185, 186, 187, 188, 189, 190, 191, 192, 193, 194, 195, 196, 197, 198, 199, 200, 201], [0.229, 0.7055, 0.9125, 0.9351, 0.7626, 0.1944, 0.7036, 0.9058, 0.9589, 0.9655, 0.9425, 0.7204, 0.95, 0.9496, 0.9631, 0.9693, 0.9695, 0.9713, 0.7021, 0.6942, 0.7023, 0.7033, 0.7045, 0.7229, 0.5003, 0.4879, 0.4849, 0.4892, 0.4965, 0.5082, 0.2885, 0.277, 0.271, 0.2775, 0.2834, 0.2841, 0.0333, 0.03184, 0.0259, 0.02473, 0.0257, 0.02399]): _vg.add([_i], _w, 'REPLACE')
_vg = ob_geo_cage_humaine.vertex_groups.new(name='tibia.R')
for _i, _w in zip([172, 173, 174, 175, 176, 177, 178, 179, 180, 181, 182, 183, 184, 185, 186, 187, 188, 189, 190, 191, 192, 193, 194, 195, 196, 197, 198, 199, 200, 201, 202, 203, 204, 205, 206, 207, 208, 209, 210, 211, 212, 213, 214, 215, 216, 217, 218, 219, 220, 221, 222, 223, 224, 225, 226, 227, 228, 229, 230, 231], [0.05001, 0.05036, 0.03689, 0.03071, 0.03048, 0.02875, 0.2979, 0.3058, 0.2977, 0.2967, 0.2955, 0.2771, 0.4997, 0.5121, 0.5151, 0.5108, 0.5035, 0.4918, 0.7115, 0.723, 0.729, 0.7225, 0.7166, 0.7159, 0.9667, 0.9682, 0.9741, 0.9753, 0.9743, 0.976, 0.7878, 0.7842, 0.7819, 0.7724, 0.7696, 0.7885, 0.4924, 0.4927, 0.4651, 0.4274, 0.3891, 0.4322, 0.359, 0.3646, 0.3079, 0.1455, 0.06984, 0.1389, 0.3064, 0.3145, 0.2049, 0.04182, 0.01413, 0.03798, 0.2924, 0.307, 0.1805, 0.03022, 0.01169, 0.02656]): _vg.add([_i], _w, 'REPLACE')
_vg = ob_geo_cage_humaine.vertex_groups.new(name='pied.R')
for _i, _w in zip([202, 203, 204, 205, 206, 207, 208, 209, 210, 211, 212, 213, 214, 215, 216, 217, 218, 219, 220, 221, 222, 223, 224, 225, 226, 227, 228, 229, 230, 231], [0.2122, 0.2158, 0.2181, 0.2276, 0.2304, 0.2115, 0.5076, 0.5073, 0.5349, 0.5726, 0.6109, 0.5678, 0.641, 0.6354, 0.6921, 0.8545, 0.9302, 0.8611, 0.6936, 0.6855, 0.7951, 0.9582, 0.9859, 0.962, 0.7076, 0.693, 0.8195, 0.9698, 0.9883, 0.9734]): _vg.add([_i], _w, 'REPLACE')
_m = ob_geo_cage_humaine.modifiers.new('Armature', 'ARMATURE')
_m.object = ob_rig_atelier
_m.use_deform_preserve_volume = True
_m = ob_geo_cage_humaine.modifiers.new('Surface de comparaison', 'SUBSURF')
ob_rig_atelier.location = (0.0, 0.0, 0.0)
ob_rig_atelier.show_in_front = True
ob_vue_de_contr_le.location = (2.4, -4.8, 2.3)
ob_vue_de_contr_le.rotation_euler = (1.317, 9.749e-09, 0.4636)

# ---- collection membership
scene.collection.objects.link(ob_geo_cage_humaine)
scene.collection.objects.link(ob_rig_atelier)
col_studio.objects.link(ob_vue_de_contr_le)

# ---- scene / render settings (as saved in the file)
scene.camera = ob_vue_de_contr_le
scene.frame_start = 1; scene.frame_end = 49; scene.frame_set(1)
scene.render.engine = 'BLENDER_WORKBENCH'
scene.render.resolution_x = 740
scene.render.resolution_y = 820
scene.render.bake_bias = 0.0
scene.render.bake_samples = 0
scene.render.compositor_device = 'GPU'
scene.eevee.use_volume_custom_range = False
scene.eevee.fast_gi_thickness_near = 0.1
scene.eevee.fast_gi_thickness_far = 0.0
scene.eevee.ray_tracing_options.screen_trace_thickness = 0.1
bpy.context.view_layer.update()

# ---- added for rendering (the .blend has no usable light): sun + grey world if the file has none
light_auto_sun = bpy.data.lights.new('AutoSun', 'SUN')
light_auto_sun.energy = 3.0
light_auto_sun.angle = 0.0523599
ob_auto_sun = bpy.data.objects.new('AutoSun', light_auto_sun)
scene.collection.objects.link(ob_auto_sun)
ob_auto_sun.rotation_euler = (0.872665, 0.174533, 0.523599)
if scene.world is None:
    world_auto = bpy.data.worlds.new('AutoWorld')
    world_auto.color = (0.3, 0.3, 0.3)
    scene.world = world_auto
bpy.context.view_layer.update()
